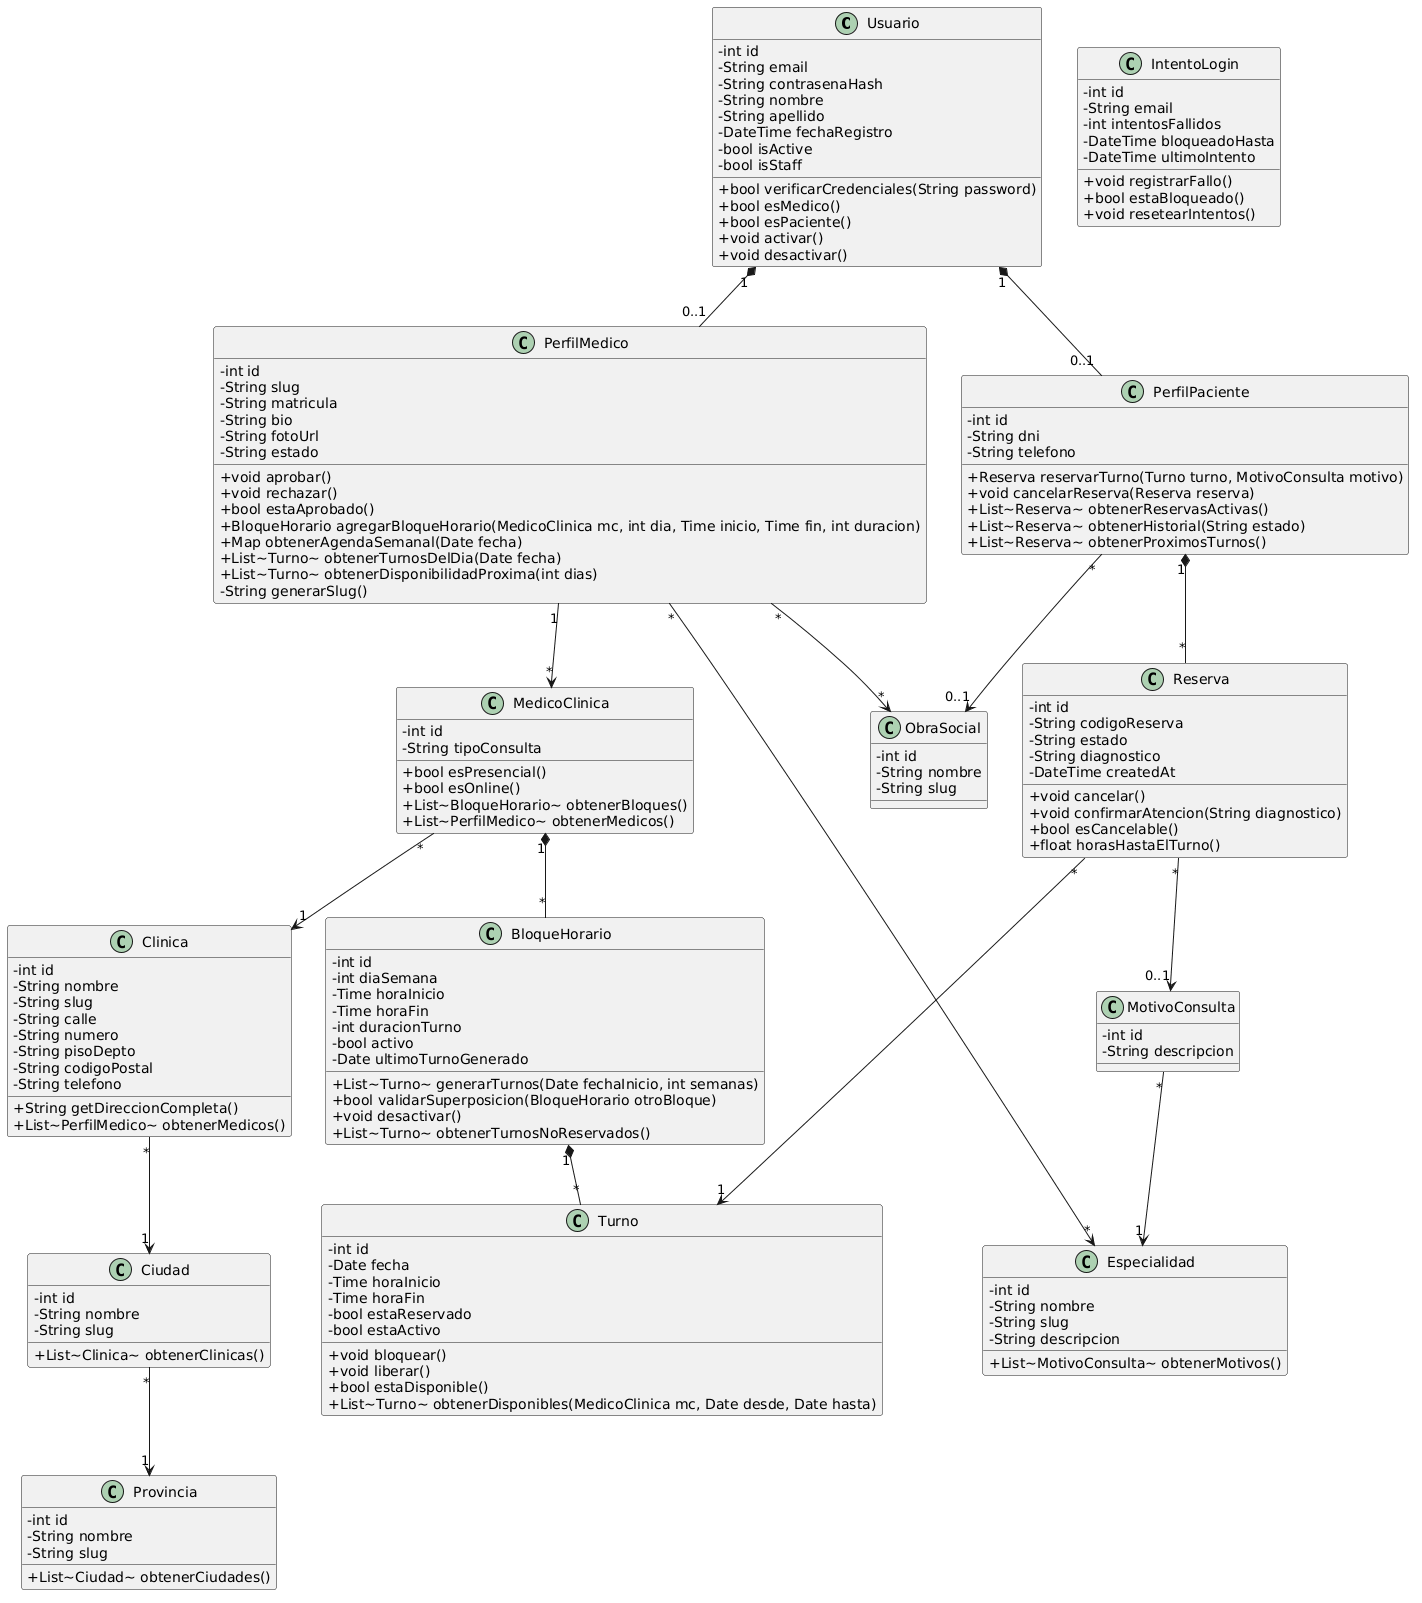

The diagram above was rendered by PlantUML. Its source (embedded in the PNG):
@startuml
skinparam classAttributeIconSize 0

class Usuario {
    -int id
    -String email
    -String contrasenaHash
    -String nombre
    -String apellido
    -DateTime fechaRegistro
    -bool isActive
    -bool isStaff

    +bool verificarCredenciales(String password)
    +bool esMedico()
    +bool esPaciente()
    +void activar()
    +void desactivar()
}

class PerfilPaciente {
    -int id
    -String dni
    -String telefono

    +Reserva reservarTurno(Turno turno, MotivoConsulta motivo)
    +void cancelarReserva(Reserva reserva)
    +List~Reserva~ obtenerReservasActivas()
    +List~Reserva~ obtenerHistorial(String estado)
    +List~Reserva~ obtenerProximosTurnos()
}

class PerfilMedico {
    -int id
    -String slug
    -String matricula
    -String bio
    -String fotoUrl
    -String estado

    +void aprobar()
    +void rechazar()
    +bool estaAprobado()
    +BloqueHorario agregarBloqueHorario(MedicoClinica mc, int dia, Time inicio, Time fin, int duracion)
    +Map obtenerAgendaSemanal(Date fecha)
    +List~Turno~ obtenerTurnosDelDia(Date fecha)
    +List~Turno~ obtenerDisponibilidadProxima(int dias)
    -String generarSlug()
}

class MedicoClinica {
    -int id
    -String tipoConsulta

    +bool esPresencial()
    +bool esOnline()
    +List~BloqueHorario~ obtenerBloques()
    +List~PerfilMedico~ obtenerMedicos()
}

class Clinica {
    -int id
    -String nombre
    -String slug
    -String calle
    -String numero
    -String pisoDepto
    -String codigoPostal
    -String telefono

    +String getDireccionCompleta()
    +List~PerfilMedico~ obtenerMedicos()
}

class Ciudad {
    -int id
    -String nombre
    -String slug

    +List~Clinica~ obtenerClinicas()
}

class Provincia {
    -int id
    -String nombre
    -String slug

    +List~Ciudad~ obtenerCiudades()
}

class BloqueHorario {
    -int id
    -int diaSemana
    -Time horaInicio
    -Time horaFin
    -int duracionTurno
    -bool activo
    -Date ultimoTurnoGenerado

    +List~Turno~ generarTurnos(Date fechaInicio, int semanas)
    +bool validarSuperposicion(BloqueHorario otroBloque)
    +void desactivar()
    +List~Turno~ obtenerTurnosNoReservados()
}

class Turno {
    -int id
    -Date fecha
    -Time horaInicio
    -Time horaFin
    -bool estaReservado
    -bool estaActivo

    +void bloquear()
    +void liberar()
    +bool estaDisponible()
    +List~Turno~ obtenerDisponibles(MedicoClinica mc, Date desde, Date hasta)
}

class Reserva {
    -int id
    -String codigoReserva
    -String estado
    -String diagnostico
    -DateTime createdAt

    +void cancelar()
    +void confirmarAtencion(String diagnostico)
    +bool esCancelable()
    +float horasHastaElTurno()
}

class Especialidad {
    -int id
    -String nombre
    -String slug
    -String descripcion

    +List~MotivoConsulta~ obtenerMotivos()
}

class ObraSocial {
    -int id
    -String nombre
    -String slug
}

class MotivoConsulta {
    -int id
    -String descripcion
}

class IntentoLogin {
    -int id
    -String email
    -int intentosFallidos
    -DateTime bloqueadoHasta
    -DateTime ultimoIntento

    +void registrarFallo()
    +bool estaBloqueado()
    +void resetearIntentos()
}

' ── Autenticación y perfiles ──
Usuario "1" *-- "0..1" PerfilPaciente
Usuario "1" *-- "0..1" PerfilMedico

' ── Cobertura del paciente ──
PerfilPaciente "*" --> "0..1" ObraSocial

' ── Médico y clínicas ──
PerfilMedico "1" --> "*" MedicoClinica
MedicoClinica "*" --> "1" Clinica

' ── Agenda médica ──
MedicoClinica "1" *-- "*" BloqueHorario
BloqueHorario "1" *-- "*" Turno

' ── Reservas ──
PerfilPaciente "1" *-- "*" Reserva
Reserva "*" --> "1" Turno
Reserva "*" --> "0..1" MotivoConsulta

' ── Especialidades y obras sociales ──
PerfilMedico "*" --> "*" Especialidad
PerfilMedico "*" --> "*" ObraSocial

' ── Motivo de consulta y especialidad ──
MotivoConsulta "*" --> "1" Especialidad

' ── Jerarquía geográfica ──
Clinica "*" --> "1" Ciudad
Ciudad "*" --> "1" Provincia
@enduml